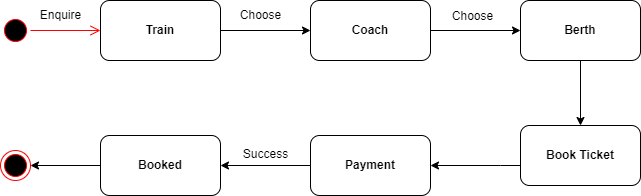

The diagram above was exported from draw.io. Its source (the exported page's mxGraphModel, read from the mxfile embedded in the PNG):
<mxGraphModel dx="868" dy="482" grid="1" gridSize="10" guides="1" tooltips="1" connect="1" arrows="1" fold="1" page="1" pageScale="1" pageWidth="827" pageHeight="1169" math="0" shadow="0">
  <root>
    <mxCell id="0" />
    <mxCell id="1" parent="0" />
    <mxCell id="OrRg-POhnNlv1t8p03dE-1" value="" style="ellipse;html=1;shape=startState;fillColor=#000000;strokeColor=#ff0000;" vertex="1" parent="1">
      <mxGeometry x="60" y="230" width="30" height="30" as="geometry" />
    </mxCell>
    <mxCell id="OrRg-POhnNlv1t8p03dE-2" value="" style="edgeStyle=orthogonalEdgeStyle;html=1;verticalAlign=bottom;endArrow=open;endSize=8;strokeColor=#ff0000;rounded=0;" edge="1" source="OrRg-POhnNlv1t8p03dE-1" parent="1">
      <mxGeometry relative="1" as="geometry">
        <mxPoint x="160" y="245" as="targetPoint" />
      </mxGeometry>
    </mxCell>
    <mxCell id="OrRg-POhnNlv1t8p03dE-3" value="&lt;b&gt;Train&lt;/b&gt;" style="rounded=1;whiteSpace=wrap;html=1;" vertex="1" parent="1">
      <mxGeometry x="160" y="215" width="120" height="60" as="geometry" />
    </mxCell>
    <mxCell id="OrRg-POhnNlv1t8p03dE-4" value="&lt;b&gt;Coach&lt;/b&gt;" style="rounded=1;whiteSpace=wrap;html=1;" vertex="1" parent="1">
      <mxGeometry x="370" y="215" width="120" height="60" as="geometry" />
    </mxCell>
    <mxCell id="OrRg-POhnNlv1t8p03dE-20" value="" style="edgeStyle=orthogonalEdgeStyle;rounded=0;orthogonalLoop=1;jettySize=auto;html=1;" edge="1" parent="1" source="OrRg-POhnNlv1t8p03dE-5" target="OrRg-POhnNlv1t8p03dE-6">
      <mxGeometry relative="1" as="geometry" />
    </mxCell>
    <mxCell id="OrRg-POhnNlv1t8p03dE-5" value="&lt;b&gt;Berth&lt;/b&gt;" style="rounded=1;whiteSpace=wrap;html=1;" vertex="1" parent="1">
      <mxGeometry x="580" y="215" width="120" height="60" as="geometry" />
    </mxCell>
    <mxCell id="OrRg-POhnNlv1t8p03dE-19" value="" style="edgeStyle=orthogonalEdgeStyle;rounded=0;orthogonalLoop=1;jettySize=auto;html=1;" edge="1" parent="1" source="OrRg-POhnNlv1t8p03dE-6" target="OrRg-POhnNlv1t8p03dE-14">
      <mxGeometry relative="1" as="geometry">
        <Array as="points">
          <mxPoint x="560" y="380" />
          <mxPoint x="560" y="380" />
        </Array>
      </mxGeometry>
    </mxCell>
    <mxCell id="OrRg-POhnNlv1t8p03dE-6" value="&lt;b&gt;Book Ticket&lt;/b&gt;" style="rounded=1;whiteSpace=wrap;html=1;" vertex="1" parent="1">
      <mxGeometry x="580" y="340" width="120" height="60" as="geometry" />
    </mxCell>
    <mxCell id="OrRg-POhnNlv1t8p03dE-7" value="Enquire" style="text;html=1;resizable=0;autosize=1;align=center;verticalAlign=middle;points=[];fillColor=none;strokeColor=none;rounded=0;" vertex="1" parent="1">
      <mxGeometry x="90" y="220" width="60" height="20" as="geometry" />
    </mxCell>
    <mxCell id="OrRg-POhnNlv1t8p03dE-9" value="" style="endArrow=classic;html=1;rounded=0;exitX=1;exitY=0.5;exitDx=0;exitDy=0;entryX=0;entryY=0.5;entryDx=0;entryDy=0;" edge="1" parent="1" source="OrRg-POhnNlv1t8p03dE-3" target="OrRg-POhnNlv1t8p03dE-4">
      <mxGeometry width="50" height="50" relative="1" as="geometry">
        <mxPoint x="390" y="290" as="sourcePoint" />
        <mxPoint x="440" y="240" as="targetPoint" />
      </mxGeometry>
    </mxCell>
    <mxCell id="OrRg-POhnNlv1t8p03dE-10" value="Choose" style="text;html=1;resizable=0;autosize=1;align=center;verticalAlign=middle;points=[];fillColor=none;strokeColor=none;rounded=0;" vertex="1" parent="1">
      <mxGeometry x="290" y="220" width="60" height="20" as="geometry" />
    </mxCell>
    <mxCell id="OrRg-POhnNlv1t8p03dE-12" value="" style="endArrow=classic;html=1;rounded=0;entryX=0;entryY=0.5;entryDx=0;entryDy=0;exitX=1;exitY=0.5;exitDx=0;exitDy=0;" edge="1" parent="1" source="OrRg-POhnNlv1t8p03dE-4" target="OrRg-POhnNlv1t8p03dE-5">
      <mxGeometry width="50" height="50" relative="1" as="geometry">
        <mxPoint x="390" y="290" as="sourcePoint" />
        <mxPoint x="440" y="240" as="targetPoint" />
      </mxGeometry>
    </mxCell>
    <mxCell id="OrRg-POhnNlv1t8p03dE-13" value="Choose" style="text;html=1;resizable=0;autosize=1;align=center;verticalAlign=middle;points=[];fillColor=none;strokeColor=none;rounded=0;" vertex="1" parent="1">
      <mxGeometry x="502" y="221" width="60" height="20" as="geometry" />
    </mxCell>
    <mxCell id="OrRg-POhnNlv1t8p03dE-18" value="" style="edgeStyle=orthogonalEdgeStyle;rounded=0;orthogonalLoop=1;jettySize=auto;html=1;" edge="1" parent="1" source="OrRg-POhnNlv1t8p03dE-14" target="OrRg-POhnNlv1t8p03dE-15">
      <mxGeometry relative="1" as="geometry" />
    </mxCell>
    <mxCell id="OrRg-POhnNlv1t8p03dE-14" value="&lt;b&gt;Payment&lt;/b&gt;" style="rounded=1;whiteSpace=wrap;html=1;" vertex="1" parent="1">
      <mxGeometry x="370" y="350" width="120" height="60" as="geometry" />
    </mxCell>
    <mxCell id="OrRg-POhnNlv1t8p03dE-17" value="" style="edgeStyle=orthogonalEdgeStyle;rounded=0;orthogonalLoop=1;jettySize=auto;html=1;" edge="1" parent="1" source="OrRg-POhnNlv1t8p03dE-15" target="OrRg-POhnNlv1t8p03dE-16">
      <mxGeometry relative="1" as="geometry" />
    </mxCell>
    <mxCell id="OrRg-POhnNlv1t8p03dE-15" value="&lt;b&gt;Booked&lt;/b&gt;" style="rounded=1;whiteSpace=wrap;html=1;" vertex="1" parent="1">
      <mxGeometry x="160" y="350" width="120" height="60" as="geometry" />
    </mxCell>
    <mxCell id="OrRg-POhnNlv1t8p03dE-16" value="" style="ellipse;html=1;shape=endState;fillColor=#000000;strokeColor=#ff0000;" vertex="1" parent="1">
      <mxGeometry x="60" y="365" width="30" height="30" as="geometry" />
    </mxCell>
    <mxCell id="OrRg-POhnNlv1t8p03dE-21" value="Success" style="text;html=1;resizable=0;autosize=1;align=center;verticalAlign=middle;points=[];fillColor=none;strokeColor=none;rounded=0;" vertex="1" parent="1">
      <mxGeometry x="295" y="359" width="60" height="20" as="geometry" />
    </mxCell>
  </root>
</mxGraphModel>